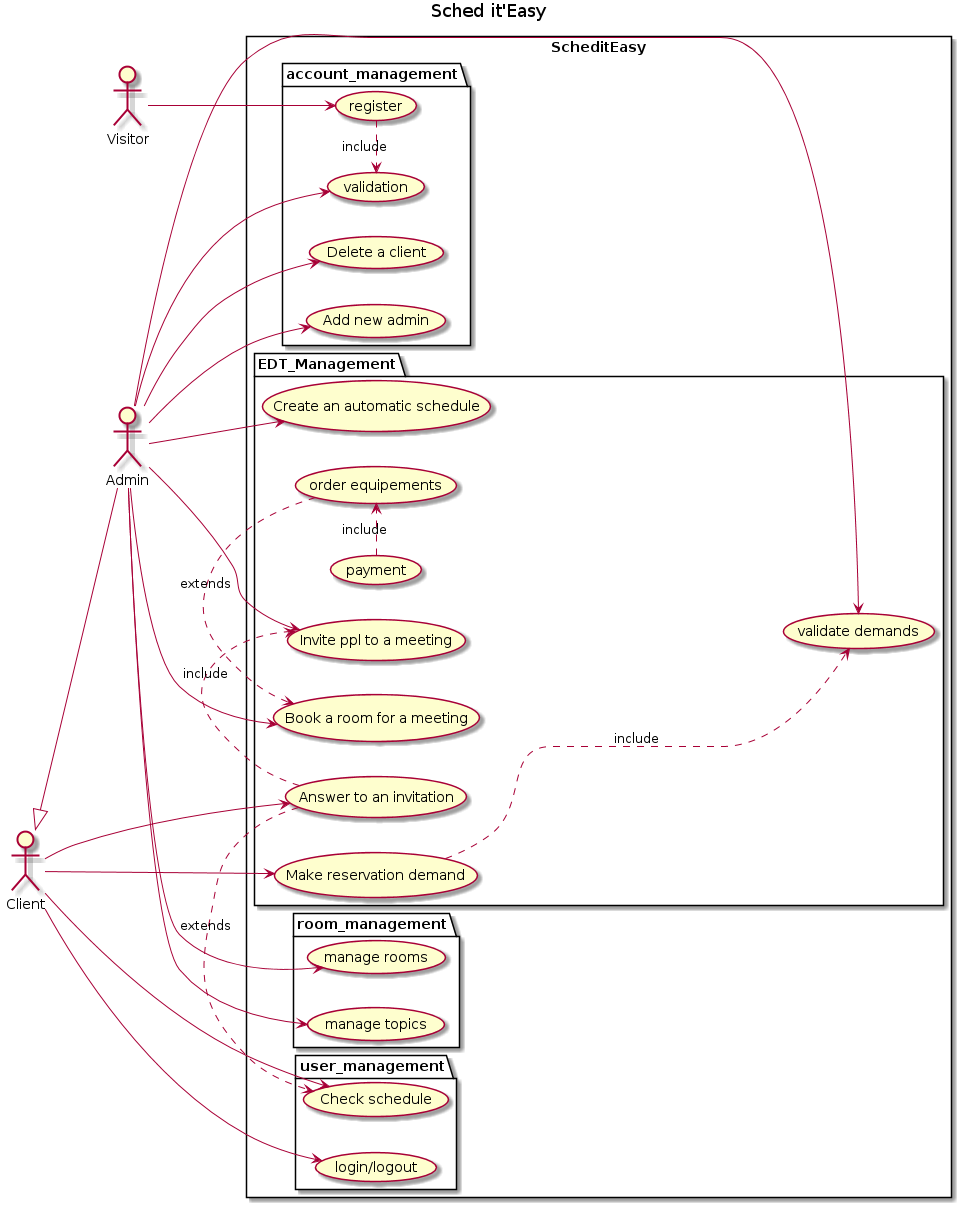

The diagram above was rendered by PlantUML. Its source (embedded in the PNG):
@startuml
title Sched it'Easy
actor Visitor
actor Admin
actor Client
Client <|-- Admin

left to right direction

rectangle ScheditEasy {

package account_management { 
Visitor --> (register)
(register) .> (validation) : include
Admin -->(validation)
Admin --> (Delete a client)
Admin -->(Add new admin)
}

package room_management { 
Admin -->(manage rooms)
Admin --> (manage topics)
}

package EDT_Management{
Admin -->(Create an automatic schedule)
Admin -->(Invite ppl to a meeting)
Admin -->(Book a room for a meeting)
(order equipements) .> (Book a room for a meeting) : extends
(payment) .> (order equipements) : include
Admin -->(validate demands)
Client -->(Make reservation demand)
(Make reservation demand) .down.> (validate demands) : include
Client -->(Answer to an invitation)
(Answer to an invitation) .> (Invite ppl to a meeting) : include
}

package user_management {
Client --> (login/logout)
Client --> (Check schedule)
(Answer to an invitation) .> (Check schedule) : extends
}

}
@enduml